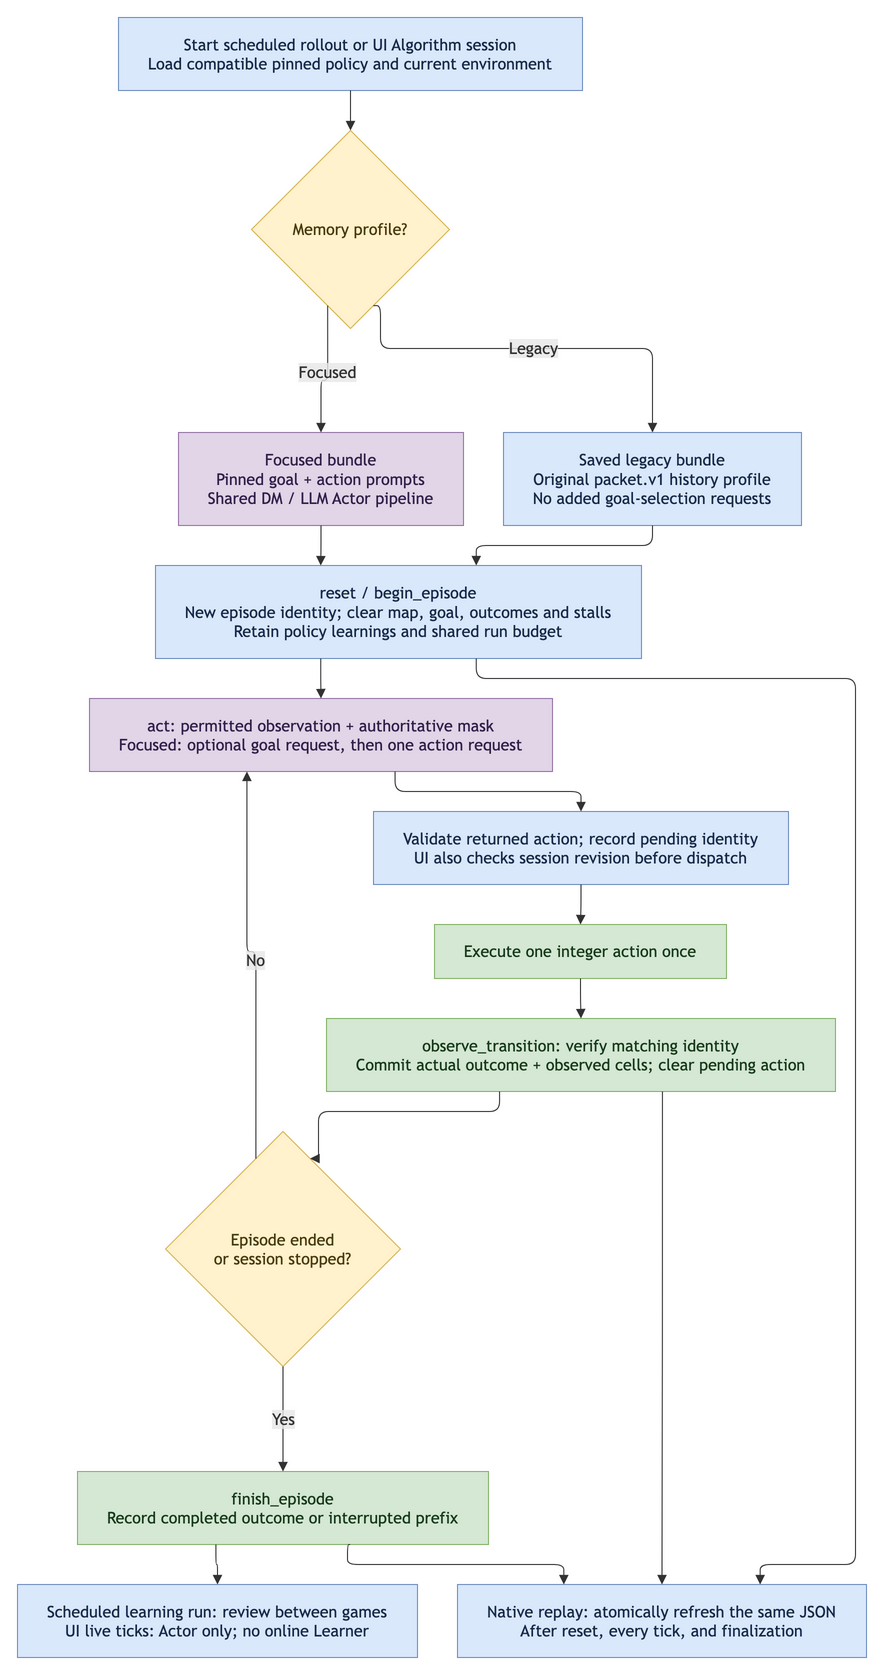

The diagram above was exported from draw.io. Its source (the exported page's mxGraphModel, read from the mxfile embedded in the PNG):
<mxGraphModel grid="0" gridSize="10" guides="1" tooltips="1" connect="1" arrows="1" fold="0" page="0" pageScale="1" pageWidth="850" pageHeight="1100" math="0" shadow="0">
  <root>
    <mxCell id="0" />
    <mxCell id="1" parent="0" />
    <UserObject label="Start scheduled rollout or UI Algorithm session&#10;Load compatible pinned policy and current environment" mermaidId="n:start" mermaidBaseStyle="html=1;whiteSpace=wrap;strokeWidth=1;fillColor=#dae8fc;strokeColor=#6c8ebf;fontColor=#182b49;fontFamily=Trebuchet MS,Verdana,Arial,sans-serif;fontSize=16;" mermaidBaseValue="Start scheduled rollout or UI Algorithm session&#10;Load compatible pinned policy and current environment" id="2">
      <mxCell parent="1" style="html=1;whiteSpace=wrap;strokeWidth=1;fillColor=#dae8fc;strokeColor=#6c8ebf;fontColor=#182b49;fontFamily=Trebuchet MS,Verdana,Arial,sans-serif;fontSize=16;" vertex="1">
        <mxGeometry height="73" width="464" x="113" y="12" as="geometry" />
      </mxCell>
    </UserObject>
    <UserObject label="Memory profile?" mermaidId="n:profile" mermaidBaseStyle="rhombus;html=1;strokeWidth=1;whiteSpace=wrap;fillColor=#fff2cc;strokeColor=#d6b656;fontColor=#4a3b0f;fontFamily=Trebuchet MS,Verdana,Arial,sans-serif;fontSize=16;" mermaidBaseValue="Memory profile?" id="3">
      <mxCell parent="1" style="rhombus;html=1;strokeWidth=1;whiteSpace=wrap;fillColor=#fff2cc;strokeColor=#d6b656;fontColor=#4a3b0f;fontFamily=Trebuchet MS,Verdana,Arial,sans-serif;fontSize=16;" vertex="1">
        <mxGeometry height="198" width="198" x="246" y="125" as="geometry" />
      </mxCell>
    </UserObject>
    <UserObject label="Focused bundle&#10;Pinned goal + action prompts&#10;Shared DM / LLM Actor pipeline" mermaidId="n:focused" mermaidBaseStyle="html=1;whiteSpace=wrap;strokeWidth=1;fillColor=#e1d5e7;strokeColor=#9673a6;fontColor=#33204b;fontFamily=Trebuchet MS,Verdana,Arial,sans-serif;fontSize=16;" mermaidBaseValue="Focused bundle&#10;Pinned goal + action prompts&#10;Shared DM / LLM Actor pipeline" id="4">
      <mxCell parent="1" style="html=1;whiteSpace=wrap;strokeWidth=1;fillColor=#e1d5e7;strokeColor=#9673a6;fontColor=#33204b;fontFamily=Trebuchet MS,Verdana,Arial,sans-serif;fontSize=16;" vertex="1">
        <mxGeometry height="93" width="285" x="173" y="427" as="geometry" />
      </mxCell>
    </UserObject>
    <UserObject label="Saved legacy bundle&#10;Original packet.v1 history profile&#10;No added goal-selection requests" mermaidId="n:legacy" mermaidBaseStyle="html=1;whiteSpace=wrap;strokeWidth=1;fillColor=#dae8fc;strokeColor=#6c8ebf;fontColor=#182b49;fontFamily=Trebuchet MS,Verdana,Arial,sans-serif;fontSize=16;" mermaidBaseValue="Saved legacy bundle&#10;Original packet.v1 history profile&#10;No added goal-selection requests" id="5">
      <mxCell parent="1" style="html=1;whiteSpace=wrap;strokeWidth=1;fillColor=#dae8fc;strokeColor=#6c8ebf;fontColor=#182b49;fontFamily=Trebuchet MS,Verdana,Arial,sans-serif;fontSize=16;" vertex="1">
        <mxGeometry height="93" width="298" x="498" y="427" as="geometry" />
      </mxCell>
    </UserObject>
    <UserObject label="reset / begin_episode&#10;New episode identity; clear map, goal, outcomes and stalls&#10;Retain policy learnings and shared run budget" mermaidId="n:reset" mermaidBaseStyle="html=1;whiteSpace=wrap;strokeWidth=1;fillColor=#dae8fc;strokeColor=#6c8ebf;fontColor=#182b49;fontFamily=Trebuchet MS,Verdana,Arial,sans-serif;fontSize=16;" mermaidBaseValue="reset / begin_episode&#10;New episode identity; clear map, goal, outcomes and stalls&#10;Retain policy learnings and shared run budget" id="6">
      <mxCell parent="1" style="html=1;whiteSpace=wrap;strokeWidth=1;fillColor=#dae8fc;strokeColor=#6c8ebf;fontColor=#182b49;fontFamily=Trebuchet MS,Verdana,Arial,sans-serif;fontSize=16;" vertex="1">
        <mxGeometry height="93" width="486" x="150" y="560" as="geometry" />
      </mxCell>
    </UserObject>
    <UserObject label="act: permitted observation + authoritative mask&#10;Focused: optional goal request, then one action request" mermaidId="n:act" mermaidBaseStyle="html=1;whiteSpace=wrap;strokeWidth=1;fillColor=#e1d5e7;strokeColor=#9673a6;fontColor=#33204b;fontFamily=Trebuchet MS,Verdana,Arial,sans-serif;fontSize=16;" mermaidBaseValue="act: permitted observation + authoritative mask&#10;Focused: optional goal request, then one action request" id="7">
      <mxCell parent="1" style="html=1;whiteSpace=wrap;strokeWidth=1;fillColor=#e1d5e7;strokeColor=#9673a6;fontColor=#33204b;fontFamily=Trebuchet MS,Verdana,Arial,sans-serif;fontSize=16;" vertex="1">
        <mxGeometry height="73" width="463" x="84" y="693" as="geometry" />
      </mxCell>
    </UserObject>
    <UserObject label="Validate returned action; record pending identity&#10;UI also checks session revision before dispatch" mermaidId="n:pending" mermaidBaseStyle="html=1;whiteSpace=wrap;strokeWidth=1;fillColor=#dae8fc;strokeColor=#6c8ebf;fontColor=#182b49;fontFamily=Trebuchet MS,Verdana,Arial,sans-serif;fontSize=16;" mermaidBaseValue="Validate returned action; record pending identity&#10;UI also checks session revision before dispatch" id="8">
      <mxCell parent="1" style="html=1;whiteSpace=wrap;strokeWidth=1;fillColor=#dae8fc;strokeColor=#6c8ebf;fontColor=#182b49;fontFamily=Trebuchet MS,Verdana,Arial,sans-serif;fontSize=16;" vertex="1">
        <mxGeometry height="73" width="415" x="368" y="806" as="geometry" />
      </mxCell>
    </UserObject>
    <UserObject label="Execute one integer action once" mermaidId="n:tick" mermaidBaseStyle="html=1;whiteSpace=wrap;strokeWidth=1;fillColor=#d5e8d4;strokeColor=#82b366;fontColor=#173b1b;fontFamily=Trebuchet MS,Verdana,Arial,sans-serif;fontSize=16;" mermaidBaseValue="Execute one integer action once" id="9">
      <mxCell parent="1" style="html=1;whiteSpace=wrap;strokeWidth=1;fillColor=#d5e8d4;strokeColor=#82b366;fontColor=#173b1b;fontFamily=Trebuchet MS,Verdana,Arial,sans-serif;fontSize=16;" vertex="1">
        <mxGeometry height="54" width="292" x="429" y="919" as="geometry" />
      </mxCell>
    </UserObject>
    <UserObject label="observe_transition: verify matching identity&#10;Commit actual outcome + observed cells; clear pending action" mermaidId="n:feedback" mermaidBaseStyle="html=1;whiteSpace=wrap;strokeWidth=1;fillColor=#d5e8d4;strokeColor=#82b366;fontColor=#173b1b;fontFamily=Trebuchet MS,Verdana,Arial,sans-serif;fontSize=16;" mermaidBaseValue="observe_transition: verify matching identity&#10;Commit actual outcome + observed cells; clear pending action" id="10">
      <mxCell parent="1" style="html=1;whiteSpace=wrap;strokeWidth=1;fillColor=#d5e8d4;strokeColor=#82b366;fontColor=#173b1b;fontFamily=Trebuchet MS,Verdana,Arial,sans-serif;fontSize=16;" vertex="1">
        <mxGeometry height="73" width="509" x="321" y="1013" as="geometry" />
      </mxCell>
    </UserObject>
    <UserObject label="Native replay: atomically refresh the same JSON&#10;After reset, every tick, and finalization" mermaidId="n:replay" mermaidBaseStyle="html=1;whiteSpace=wrap;strokeWidth=1;fillColor=#dae8fc;strokeColor=#6c8ebf;fontColor=#182b49;fontFamily=Trebuchet MS,Verdana,Arial,sans-serif;fontSize=16;" mermaidBaseValue="Native replay: atomically refresh the same JSON&#10;After reset, every tick, and finalization" id="11">
      <mxCell parent="1" style="html=1;whiteSpace=wrap;strokeWidth=1;fillColor=#dae8fc;strokeColor=#6c8ebf;fontColor=#182b49;fontFamily=Trebuchet MS,Verdana,Arial,sans-serif;fontSize=16;" vertex="1">
        <mxGeometry height="73" width="409" x="452" y="1579" as="geometry" />
      </mxCell>
    </UserObject>
    <UserObject label="Episode ended&#10;or session stopped?" mermaidId="n:done" mermaidBaseStyle="rhombus;html=1;strokeWidth=1;whiteSpace=wrap;fillColor=#fff2cc;strokeColor=#d6b656;fontColor=#4a3b0f;fontFamily=Trebuchet MS,Verdana,Arial,sans-serif;fontSize=16;" mermaidBaseValue="Episode ended&#10;or session stopped?" id="12">
      <mxCell parent="1" style="rhombus;html=1;strokeWidth=1;whiteSpace=wrap;fillColor=#fff2cc;strokeColor=#d6b656;fontColor=#4a3b0f;fontFamily=Trebuchet MS,Verdana,Arial,sans-serif;fontSize=16;" vertex="1">
        <mxGeometry height="235" width="235" x="160" y="1126" as="geometry" />
      </mxCell>
    </UserObject>
    <UserObject label="finish_episode&#10;Record completed outcome or interrupted prefix" mermaidId="n:finish" mermaidBaseStyle="html=1;whiteSpace=wrap;strokeWidth=1;fillColor=#d5e8d4;strokeColor=#82b366;fontColor=#173b1b;fontFamily=Trebuchet MS,Verdana,Arial,sans-serif;fontSize=16;" mermaidBaseValue="finish_episode&#10;Record completed outcome or interrupted prefix" id="13">
      <mxCell parent="1" style="html=1;whiteSpace=wrap;strokeWidth=1;fillColor=#d5e8d4;strokeColor=#82b366;fontColor=#173b1b;fontFamily=Trebuchet MS,Verdana,Arial,sans-serif;fontSize=16;" vertex="1">
        <mxGeometry height="73" width="411" x="72" y="1466" as="geometry" />
      </mxCell>
    </UserObject>
    <UserObject label="Scheduled learning run: review between games&#10;UI live ticks: Actor only; no online Learner" mermaidId="n:learning" mermaidBaseStyle="html=1;whiteSpace=wrap;strokeWidth=1;fillColor=#dae8fc;strokeColor=#6c8ebf;fontColor=#182b49;fontFamily=Trebuchet MS,Verdana,Arial,sans-serif;fontSize=16;" mermaidBaseValue="Scheduled learning run: review between games&#10;UI live ticks: Actor only; no online Learner" id="14">
      <mxCell parent="1" style="html=1;whiteSpace=wrap;strokeWidth=1;fillColor=#dae8fc;strokeColor=#6c8ebf;fontColor=#182b49;fontFamily=Trebuchet MS,Verdana,Arial,sans-serif;fontSize=16;" vertex="1">
        <mxGeometry height="73" width="400" x="12" y="1579" as="geometry" />
      </mxCell>
    </UserObject>
    <UserObject label="" mermaidId="e:start-&gt;profile#0" mermaidBaseStyle="edgeStyle=orthogonalEdgeStyle;rounded=1;curved=0;startArrow=none;endArrow=block;endSize=7;strokeColor=light-dark(#333333,#cccccc);exitX=0.5;exitY=1;entryX=0.5;entryY=0;" mermaidBaseValue="" id="15">
      <mxCell edge="1" parent="1" source="2" style="edgeStyle=orthogonalEdgeStyle;rounded=1;curved=0;startArrow=none;endArrow=block;endSize=7;strokeColor=light-dark(#333333,#cccccc);exitX=0.5;exitY=1;entryX=0.5;entryY=0;" target="3">
        <mxGeometry relative="1" as="geometry">
          <Array as="points" />
        </mxGeometry>
      </mxCell>
    </UserObject>
    <UserObject label="Focused" mermaidId="e:profile-&gt;focused#0" mermaidBaseStyle="edgeStyle=orthogonalEdgeStyle;rounded=1;curved=0;startArrow=none;endArrow=block;endSize=7;strokeColor=light-dark(#333333,#cccccc);html=1;fontSize=16;labelBackgroundColor=light-dark(#E8E8E88D,#2a2a2a8D);fontFamily=Trebuchet MS,Verdana,Arial,sans-serif;fontColor=light-dark(#333333,#cccccc);exitX=0.35;exitY=1;entryX=0.5;entryY=0;" mermaidBaseValue="Focused" id="16">
      <mxCell edge="1" parent="1" source="3" style="edgeStyle=orthogonalEdgeStyle;rounded=1;curved=0;startArrow=none;endArrow=block;endSize=7;strokeColor=light-dark(#333333,#cccccc);html=1;fontSize=16;labelBackgroundColor=light-dark(#E8E8E88D,#2a2a2a8D);fontFamily=Trebuchet MS,Verdana,Arial,sans-serif;fontColor=light-dark(#333333,#cccccc);exitX=0.35;exitY=1;entryX=0.5;entryY=0;" target="4">
        <mxGeometry relative="1" as="geometry">
          <Array as="points" />
        </mxGeometry>
      </mxCell>
    </UserObject>
    <UserObject label="" mermaidId="e:focused-&gt;reset#0" mermaidBaseStyle="edgeStyle=orthogonalEdgeStyle;rounded=1;curved=0;startArrow=none;endArrow=block;endSize=7;strokeColor=light-dark(#333333,#cccccc);exitX=0.5;exitY=1;entryX=0.34;entryY=0;" mermaidBaseValue="" id="17">
      <mxCell edge="1" parent="1" source="4" style="edgeStyle=orthogonalEdgeStyle;rounded=1;curved=0;startArrow=none;endArrow=block;endSize=7;strokeColor=light-dark(#333333,#cccccc);exitX=0.5;exitY=1;entryX=0.34;entryY=0;" target="6">
        <mxGeometry relative="1" as="geometry">
          <Array as="points" />
        </mxGeometry>
      </mxCell>
    </UserObject>
    <UserObject label="Legacy" mermaidId="e:profile-&gt;legacy#0" mermaidBaseStyle="edgeStyle=orthogonalEdgeStyle;rounded=1;curved=0;startArrow=none;endArrow=block;endSize=7;strokeColor=light-dark(#333333,#cccccc);html=1;fontSize=16;labelBackgroundColor=light-dark(#E8E8E88D,#2a2a2a8D);fontFamily=Trebuchet MS,Verdana,Arial,sans-serif;fontColor=light-dark(#333333,#cccccc);exitX=0.65;exitY=1;entryX=0.5;entryY=0;" mermaidBaseValue="Legacy" id="18">
      <mxCell edge="1" parent="1" source="3" style="edgeStyle=orthogonalEdgeStyle;rounded=1;curved=0;startArrow=none;endArrow=block;endSize=7;strokeColor=light-dark(#333333,#cccccc);html=1;fontSize=16;labelBackgroundColor=light-dark(#E8E8E88D,#2a2a2a8D);fontFamily=Trebuchet MS,Verdana,Arial,sans-serif;fontColor=light-dark(#333333,#cccccc);exitX=0.65;exitY=1;entryX=0.5;entryY=0;" target="5">
        <mxGeometry relative="1" as="geometry">
          <Array as="points">
            <mxPoint x="375" y="343" />
            <mxPoint x="647" y="343" />
          </Array>
        </mxGeometry>
      </mxCell>
    </UserObject>
    <UserObject label="" mermaidId="e:legacy-&gt;reset#0" mermaidBaseStyle="edgeStyle=orthogonalEdgeStyle;rounded=1;curved=0;startArrow=none;endArrow=block;endSize=7;strokeColor=light-dark(#333333,#cccccc);exitX=0.5;exitY=1;entryX=0.66;entryY=0;" mermaidBaseValue="" id="19">
      <mxCell edge="1" parent="1" source="5" style="edgeStyle=orthogonalEdgeStyle;rounded=1;curved=0;startArrow=none;endArrow=block;endSize=7;strokeColor=light-dark(#333333,#cccccc);exitX=0.5;exitY=1;entryX=0.66;entryY=0;" target="6">
        <mxGeometry relative="1" as="geometry">
          <Array as="points">
            <mxPoint x="647" y="540" />
            <mxPoint x="470" y="540" />
          </Array>
        </mxGeometry>
      </mxCell>
    </UserObject>
    <UserObject label="" mermaidId="e:reset-&gt;act#0" mermaidBaseStyle="edgeStyle=orthogonalEdgeStyle;rounded=1;curved=0;startArrow=none;endArrow=block;endSize=7;strokeColor=light-dark(#333333,#cccccc);exitX=0.34;exitY=1;entryX=0.5;entryY=0.01;" mermaidBaseValue="" id="20">
      <mxCell edge="1" parent="1" source="6" style="edgeStyle=orthogonalEdgeStyle;rounded=1;curved=0;startArrow=none;endArrow=block;endSize=7;strokeColor=light-dark(#333333,#cccccc);exitX=0.34;exitY=1;entryX=0.5;entryY=0.01;" target="7">
        <mxGeometry relative="1" as="geometry">
          <Array as="points" />
        </mxGeometry>
      </mxCell>
    </UserObject>
    <UserObject label="" mermaidId="e:act-&gt;pending#0" mermaidBaseStyle="edgeStyle=orthogonalEdgeStyle;rounded=1;curved=0;startArrow=none;endArrow=block;endSize=7;strokeColor=light-dark(#333333,#cccccc);exitX=0.66;exitY=1;entryX=0.5;entryY=0.01;" mermaidBaseValue="" id="21">
      <mxCell edge="1" parent="1" source="7" style="edgeStyle=orthogonalEdgeStyle;rounded=1;curved=0;startArrow=none;endArrow=block;endSize=7;strokeColor=light-dark(#333333,#cccccc);exitX=0.66;exitY=1;entryX=0.5;entryY=0.01;" target="8">
        <mxGeometry relative="1" as="geometry">
          <Array as="points">
            <mxPoint x="389" y="786" />
            <mxPoint x="575" y="786" />
          </Array>
        </mxGeometry>
      </mxCell>
    </UserObject>
    <UserObject label="" mermaidId="e:pending-&gt;tick#0" mermaidBaseStyle="edgeStyle=orthogonalEdgeStyle;rounded=1;curved=0;startArrow=none;endArrow=block;endSize=7;strokeColor=light-dark(#333333,#cccccc);exitX=0.5;exitY=1;entryX=0.5;entryY=0.01;" mermaidBaseValue="" id="22">
      <mxCell edge="1" parent="1" source="8" style="edgeStyle=orthogonalEdgeStyle;rounded=1;curved=0;startArrow=none;endArrow=block;endSize=7;strokeColor=light-dark(#333333,#cccccc);exitX=0.5;exitY=1;entryX=0.5;entryY=0.01;" target="9">
        <mxGeometry relative="1" as="geometry">
          <Array as="points" />
        </mxGeometry>
      </mxCell>
    </UserObject>
    <UserObject label="" mermaidId="e:tick-&gt;feedback#0" mermaidBaseStyle="edgeStyle=orthogonalEdgeStyle;rounded=1;curved=0;startArrow=none;endArrow=block;endSize=7;strokeColor=light-dark(#333333,#cccccc);exitX=0.5;exitY=1;entryX=0.5;entryY=0.01;" mermaidBaseValue="" id="23">
      <mxCell edge="1" parent="1" source="9" style="edgeStyle=orthogonalEdgeStyle;rounded=1;curved=0;startArrow=none;endArrow=block;endSize=7;strokeColor=light-dark(#333333,#cccccc);exitX=0.5;exitY=1;entryX=0.5;entryY=0.01;" target="10">
        <mxGeometry relative="1" as="geometry">
          <Array as="points" />
        </mxGeometry>
      </mxCell>
    </UserObject>
    <UserObject label="" mermaidId="e:feedback-&gt;done#0" mermaidBaseStyle="edgeStyle=orthogonalEdgeStyle;rounded=1;curved=0;startArrow=none;endArrow=block;endSize=7;strokeColor=light-dark(#333333,#cccccc);exitX=0.34;exitY=1;entryX=0.65;entryY=0;" mermaidBaseValue="" id="24">
      <mxCell edge="1" parent="1" source="10" style="edgeStyle=orthogonalEdgeStyle;rounded=1;curved=0;startArrow=none;endArrow=block;endSize=7;strokeColor=light-dark(#333333,#cccccc);exitX=0.34;exitY=1;entryX=0.65;entryY=0;" target="12">
        <mxGeometry relative="1" as="geometry">
          <Array as="points">
            <mxPoint x="494" y="1106" />
            <mxPoint x="313" y="1106" />
          </Array>
        </mxGeometry>
      </mxCell>
    </UserObject>
    <UserObject label="" mermaidId="e:reset-&gt;replay#0" mermaidBaseStyle="edgeStyle=orthogonalEdgeStyle;rounded=1;curved=0;startArrow=none;endArrow=block;endSize=7;strokeColor=light-dark(#333333,#cccccc);exitX=0.66;exitY=1;entryX=0.74;entryY=0;" mermaidBaseValue="" id="25">
      <mxCell edge="1" parent="1" source="6" style="edgeStyle=orthogonalEdgeStyle;rounded=1;curved=0;startArrow=none;endArrow=block;endSize=7;strokeColor=light-dark(#333333,#cccccc);exitX=0.66;exitY=1;entryX=0.74;entryY=0;" target="11">
        <mxGeometry relative="1" as="geometry">
          <Array as="points">
            <mxPoint x="470" y="673" />
            <mxPoint x="850" y="673" />
            <mxPoint x="850" y="730" />
            <mxPoint x="850" y="843" />
            <mxPoint x="850" y="946" />
            <mxPoint x="850" y="1050" />
            <mxPoint x="850" y="1244" />
            <mxPoint x="850" y="1414" />
            <mxPoint x="850" y="1502" />
            <mxPoint x="850" y="1559" />
            <mxPoint x="754" y="1559" />
          </Array>
        </mxGeometry>
      </mxCell>
    </UserObject>
    <UserObject label="" mermaidId="e:feedback-&gt;replay#0" mermaidBaseStyle="edgeStyle=orthogonalEdgeStyle;rounded=1;curved=0;startArrow=none;endArrow=block;endSize=7;strokeColor=light-dark(#333333,#cccccc);exitX=0.66;exitY=1;entryX=0.5;entryY=0;" mermaidBaseValue="" id="26">
      <mxCell edge="1" parent="1" source="10" style="edgeStyle=orthogonalEdgeStyle;rounded=1;curved=0;startArrow=none;endArrow=block;endSize=7;strokeColor=light-dark(#333333,#cccccc);exitX=0.66;exitY=1;entryX=0.5;entryY=0;" target="11">
        <mxGeometry relative="1" as="geometry">
          <Array as="points" />
        </mxGeometry>
      </mxCell>
    </UserObject>
    <UserObject label="No" mermaidId="e:done-&gt;act#0" mermaidBaseStyle="edgeStyle=orthogonalEdgeStyle;rounded=1;curved=0;startArrow=none;endArrow=block;endSize=7;strokeColor=light-dark(#333333,#cccccc);html=1;fontSize=16;labelBackgroundColor=light-dark(#E8E8E88D,#2a2a2a8D);fontFamily=Trebuchet MS,Verdana,Arial,sans-serif;fontColor=light-dark(#333333,#cccccc);exitX=0.35;exitY=0;entryX=0.34;entryY=1;" mermaidBaseValue="No" id="27">
      <mxCell edge="1" parent="1" source="12" style="edgeStyle=orthogonalEdgeStyle;rounded=1;curved=0;startArrow=none;endArrow=block;endSize=7;strokeColor=light-dark(#333333,#cccccc);html=1;fontSize=16;labelBackgroundColor=light-dark(#E8E8E88D,#2a2a2a8D);fontFamily=Trebuchet MS,Verdana,Arial,sans-serif;fontColor=light-dark(#333333,#cccccc);exitX=0.35;exitY=0;entryX=0.34;entryY=1;" target="7">
        <mxGeometry relative="1" as="geometry">
          <Array as="points" />
        </mxGeometry>
      </mxCell>
    </UserObject>
    <UserObject label="Yes" mermaidId="e:done-&gt;finish#0" mermaidBaseStyle="edgeStyle=orthogonalEdgeStyle;rounded=1;curved=0;startArrow=none;endArrow=block;endSize=7;strokeColor=light-dark(#333333,#cccccc);html=1;fontSize=16;labelBackgroundColor=light-dark(#E8E8E88D,#2a2a2a8D);fontFamily=Trebuchet MS,Verdana,Arial,sans-serif;fontColor=light-dark(#333333,#cccccc);exitX=0.5;exitY=1;entryX=0.5;entryY=0;" mermaidBaseValue="Yes" id="28">
      <mxCell edge="1" parent="1" source="12" style="edgeStyle=orthogonalEdgeStyle;rounded=1;curved=0;startArrow=none;endArrow=block;endSize=7;strokeColor=light-dark(#333333,#cccccc);html=1;fontSize=16;labelBackgroundColor=light-dark(#E8E8E88D,#2a2a2a8D);fontFamily=Trebuchet MS,Verdana,Arial,sans-serif;fontColor=light-dark(#333333,#cccccc);exitX=0.5;exitY=1;entryX=0.5;entryY=0;" target="13">
        <mxGeometry relative="1" as="geometry">
          <Array as="points" />
        </mxGeometry>
      </mxCell>
    </UserObject>
    <UserObject label="" mermaidId="e:finish-&gt;learning#0" mermaidBaseStyle="edgeStyle=orthogonalEdgeStyle;rounded=1;curved=0;startArrow=none;endArrow=block;endSize=7;strokeColor=light-dark(#333333,#cccccc);exitX=0.34;exitY=0.99;entryX=0.5;entryY=0;" mermaidBaseValue="" id="29">
      <mxCell edge="1" parent="1" source="13" style="edgeStyle=orthogonalEdgeStyle;rounded=1;curved=0;startArrow=none;endArrow=block;endSize=7;strokeColor=light-dark(#333333,#cccccc);exitX=0.34;exitY=0.99;entryX=0.5;entryY=0;" target="14">
        <mxGeometry relative="1" as="geometry">
          <Array as="points" />
        </mxGeometry>
      </mxCell>
    </UserObject>
    <UserObject label="" mermaidId="e:finish-&gt;replay#0" mermaidBaseStyle="edgeStyle=orthogonalEdgeStyle;rounded=1;curved=0;startArrow=none;endArrow=block;endSize=7;strokeColor=light-dark(#333333,#cccccc);exitX=0.66;exitY=0.99;entryX=0.26;entryY=0;" mermaidBaseValue="" id="30">
      <mxCell edge="1" parent="1" source="13" style="edgeStyle=orthogonalEdgeStyle;rounded=1;curved=0;startArrow=none;endArrow=block;endSize=7;strokeColor=light-dark(#333333,#cccccc);exitX=0.66;exitY=0.99;entryX=0.26;entryY=0;" target="11">
        <mxGeometry relative="1" as="geometry">
          <Array as="points">
            <mxPoint x="342" y="1559" />
            <mxPoint x="559" y="1559" />
          </Array>
        </mxGeometry>
      </mxCell>
    </UserObject>
  </root>
</mxGraphModel>